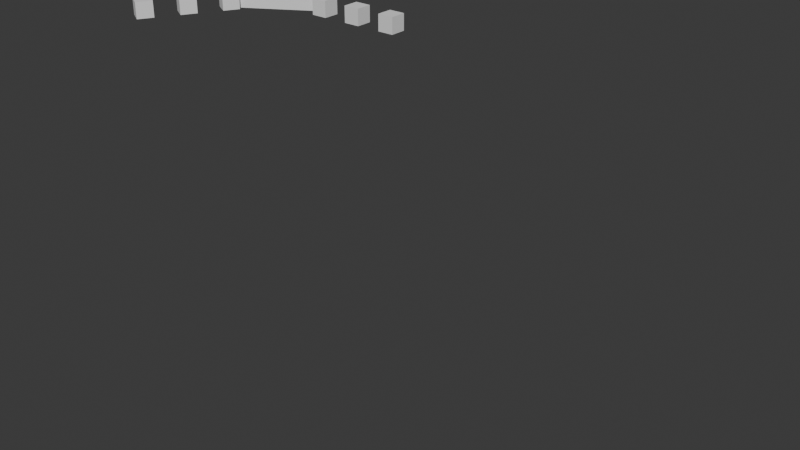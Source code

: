 # Source: simulation-test.blend  (saved by Blender 4.3.34; exported with 4.5.12 LTS)
import bpy
from mathutils import Matrix  # noqa: F401  (used for matrix-valued properties, if any)

bpy.ops.wm.read_factory_settings(use_empty=True)
scene = bpy.context.scene
scene.name = 'Scene'

# ---- collections
col_collection = bpy.data.collections.new('Collection'); scene.collection.children.link(col_collection)

# ---- materials (node trees are filled in below, after node groups)
mat_material = bpy.data.materials.new('Material')
mat_material.alpha_threshold = 0.0
mat_material.roughness = 0.5
mat_material.line_color = (0.0, 0.0, 0.0, 1.0)

# ---- material node trees
mat_material.use_nodes = True; mat_material.node_tree.nodes.clear()
_N = mat_material.node_tree.nodes; _L = mat_material.node_tree.links
n0 = _N.new('ShaderNodeOutputMaterial'); n0.name = 'Material Output'; n0.location = (300, 300)
n1 = _N.new('ShaderNodeBsdfPrincipled'); n1.name = 'Principled BSDF'; n1.location = (10, 300)
n1.inputs[3].default_value = 1.45
_L.new(n1.outputs[0], n0.inputs[0])
n0.is_active_output = True

# ---- world
world_world = bpy.data.worlds.new('World'); scene.world = world_world
world_world.use_nodes = True; world_world.node_tree.nodes.clear()
_N = world_world.node_tree.nodes; _L = world_world.node_tree.links
n0 = _N.new('ShaderNodeOutputWorld'); n0.name = 'World Output'; n0.location = (300, 300)
n1 = _N.new('ShaderNodeBackground'); n1.name = 'Background'; n1.location = (10, 300)
n1.inputs[0].default_value = (0.05088, 0.05088, 0.05088, 1.0)
_L.new(n1.outputs[0], n0.inputs[0])
n0.is_active_output = True
world_world.color = (0.05088, 0.05088, 0.05088)
world_world.sun_shadow_jitter_overblur = 0.0

# ---- meshes
me_cube = bpy.data.meshes.new('Cube')
me_cube.from_pydata([(1.0, 0.01895, 1.0), (1.0, 0.01895, -1.0), (1.0, -0.01895, 1.0), (1.0, -0.01895, -1.0), (-0.6463, 1.0, 1.0), (-0.6463, 1.0, -1.0), (-0.6463, -1.0, 1.0), (-0.6463, -1.0, -1.0)], [], [(0, 4, 6, 2), (3, 2, 6, 7), (7, 6, 4, 5), (5, 1, 3, 7), (1, 0, 2, 3), (5, 4, 0, 1)])
_uv = me_cube.uv_layers.new(name='UVMap')
_uv.uv.foreach_set('vector', [0.625, 0.5, 0.875, 0.5, 0.875, 0.75, 0.625, 0.75, 0.375, 0.75, 0.625, 0.75, 0.625, 1.0, 0.375, 1.0, 0.375, 0.0, 0.625, 0.0, 0.625, 0.25, 0.375, 0.25, 0.125, 0.5, 0.375, 0.5, 0.375, 0.75, 0.125, 0.75, 0.375, 0.5, 0.625, 0.5, 0.625, 0.75, 0.375, 0.75, 0.375, 0.25, 0.625, 0.25, 0.625, 0.5, 0.375, 0.5])
me_cube.materials.append(mat_material)
me_cube.use_mirror_vertex_groups = False
me_cube.update()
me_cube_004 = bpy.data.meshes.new('Cube.004')
me_cube_004.from_pydata([(-1.0, -1.0, -1.0), (-1.0, -1.0, 1.0), (-1.0, 1.0, -1.0), (-1.0, 1.0, 1.0), (1.0, -1.0, -1.0), (1.0, -1.0, 1.0), (1.0, 1.0, -1.0), (1.0, 1.0, 1.0)], [], [(0, 1, 3, 2), (2, 3, 7, 6), (6, 7, 5, 4), (4, 5, 1, 0), (2, 6, 4, 0), (7, 3, 1, 5)])
_uv = me_cube_004.uv_layers.new(name='UVMap')
_uv.uv.foreach_set('vector', [0.375, 0.0, 0.625, 0.0, 0.625, 0.25, 0.375, 0.25, 0.375, 0.25, 0.625, 0.25, 0.625, 0.5, 0.375, 0.5, 0.375, 0.5, 0.625, 0.5, 0.625, 0.75, 0.375, 0.75, 0.375, 0.75, 0.625, 0.75, 0.625, 1.0, 0.375, 1.0, 0.125, 0.5, 0.375, 0.5, 0.375, 0.75, 0.125, 0.75, 0.625, 0.5, 0.875, 0.5, 0.875, 0.75, 0.625, 0.75])
me_cube_004.update()
me_cube_005 = bpy.data.meshes.new('Cube.005')
me_cube_005.from_pydata([(-1.0, -1.0, -1.0), (-1.0, -1.0, 1.0), (-1.0, 1.0, -1.0), (-1.0, 1.0, 1.0), (1.0, -1.0, -1.0), (1.0, -1.0, 1.0), (1.0, 1.0, -1.0), (1.0, 1.0, 1.0)], [], [(0, 1, 3, 2), (2, 3, 7, 6), (6, 7, 5, 4), (4, 5, 1, 0), (2, 6, 4, 0), (7, 3, 1, 5)])
_uv = me_cube_005.uv_layers.new(name='UVMap')
_uv.uv.foreach_set('vector', [0.375, 0.0, 0.625, 0.0, 0.625, 0.25, 0.375, 0.25, 0.375, 0.25, 0.625, 0.25, 0.625, 0.5, 0.375, 0.5, 0.375, 0.5, 0.625, 0.5, 0.625, 0.75, 0.375, 0.75, 0.375, 0.75, 0.625, 0.75, 0.625, 1.0, 0.375, 1.0, 0.125, 0.5, 0.375, 0.5, 0.375, 0.75, 0.125, 0.75, 0.625, 0.5, 0.875, 0.5, 0.875, 0.75, 0.625, 0.75])
me_cube_005.update()
me_cube_006 = bpy.data.meshes.new('Cube.006')
me_cube_006.from_pydata([(-1.0, -1.0, -1.0), (-1.0, -1.0, 1.0), (-1.0, 1.0, -1.0), (-1.0, 1.0, 1.0), (1.0, -1.0, -1.0), (1.0, -1.0, 1.0), (1.0, 1.0, -1.0), (1.0, 1.0, 1.0)], [], [(0, 1, 3, 2), (2, 3, 7, 6), (6, 7, 5, 4), (4, 5, 1, 0), (2, 6, 4, 0), (7, 3, 1, 5)])
_uv = me_cube_006.uv_layers.new(name='UVMap')
_uv.uv.foreach_set('vector', [0.375, 0.0, 0.625, 0.0, 0.625, 0.25, 0.375, 0.25, 0.375, 0.25, 0.625, 0.25, 0.625, 0.5, 0.375, 0.5, 0.375, 0.5, 0.625, 0.5, 0.625, 0.75, 0.375, 0.75, 0.375, 0.75, 0.625, 0.75, 0.625, 1.0, 0.375, 1.0, 0.125, 0.5, 0.375, 0.5, 0.375, 0.75, 0.125, 0.75, 0.625, 0.5, 0.875, 0.5, 0.875, 0.75, 0.625, 0.75])
me_cube_006.update()
me_cube_007 = bpy.data.meshes.new('Cube.007')
me_cube_007.from_pydata([(-1.0, -1.0, -1.0), (-1.0, -1.0, 1.0), (-1.0, 1.0, -1.0), (-1.0, 1.0, 1.0), (1.0, -1.0, -1.0), (1.0, -1.0, 1.0), (1.0, 1.0, -1.0), (1.0, 1.0, 1.0)], [], [(0, 1, 3, 2), (2, 3, 7, 6), (6, 7, 5, 4), (4, 5, 1, 0), (2, 6, 4, 0), (7, 3, 1, 5)])
_uv = me_cube_007.uv_layers.new(name='UVMap')
_uv.uv.foreach_set('vector', [0.375, 0.0, 0.625, 0.0, 0.625, 0.25, 0.375, 0.25, 0.375, 0.25, 0.625, 0.25, 0.625, 0.5, 0.375, 0.5, 0.375, 0.5, 0.625, 0.5, 0.625, 0.75, 0.375, 0.75, 0.375, 0.75, 0.625, 0.75, 0.625, 1.0, 0.375, 1.0, 0.125, 0.5, 0.375, 0.5, 0.375, 0.75, 0.125, 0.75, 0.625, 0.5, 0.875, 0.5, 0.875, 0.75, 0.625, 0.75])
me_cube_007.update()
me_cube_008 = bpy.data.meshes.new('Cube.008')
me_cube_008.from_pydata([(-1.0, -1.0, -1.0), (-1.0, -1.0, 1.0), (-1.0, 1.0, -1.0), (-1.0, 1.0, 1.0), (1.0, -1.0, -1.0), (1.0, -1.0, 1.0), (1.0, 1.0, -1.0), (1.0, 1.0, 1.0)], [], [(0, 1, 3, 2), (2, 3, 7, 6), (6, 7, 5, 4), (4, 5, 1, 0), (2, 6, 4, 0), (7, 3, 1, 5)])
_uv = me_cube_008.uv_layers.new(name='UVMap')
_uv.uv.foreach_set('vector', [0.375, 0.0, 0.625, 0.0, 0.625, 0.25, 0.375, 0.25, 0.375, 0.25, 0.625, 0.25, 0.625, 0.5, 0.375, 0.5, 0.375, 0.5, 0.625, 0.5, 0.625, 0.75, 0.375, 0.75, 0.375, 0.75, 0.625, 0.75, 0.625, 1.0, 0.375, 1.0, 0.125, 0.5, 0.375, 0.5, 0.375, 0.75, 0.125, 0.75, 0.625, 0.5, 0.875, 0.5, 0.875, 0.75, 0.625, 0.75])
me_cube_008.update()
me_cube_009 = bpy.data.meshes.new('Cube.009')
me_cube_009.from_pydata([(-1.0, -1.0, -1.0), (-1.0, -1.0, 1.0), (-1.0, 1.0, -1.0), (-1.0, 1.0, 1.0), (1.0, -1.0, -1.0), (1.0, -1.0, 1.0), (1.0, 1.0, -1.0), (1.0, 1.0, 1.0)], [], [(0, 1, 3, 2), (2, 3, 7, 6), (6, 7, 5, 4), (4, 5, 1, 0), (2, 6, 4, 0), (7, 3, 1, 5)])
_uv = me_cube_009.uv_layers.new(name='UVMap')
_uv.uv.foreach_set('vector', [0.375, 0.0, 0.625, 0.0, 0.625, 0.25, 0.375, 0.25, 0.375, 0.25, 0.625, 0.25, 0.625, 0.5, 0.375, 0.5, 0.375, 0.5, 0.625, 0.5, 0.625, 0.75, 0.375, 0.75, 0.375, 0.75, 0.625, 0.75, 0.625, 1.0, 0.375, 1.0, 0.125, 0.5, 0.375, 0.5, 0.375, 0.75, 0.125, 0.75, 0.625, 0.5, 0.875, 0.5, 0.875, 0.75, 0.625, 0.75])
me_cube_009.update()
me_cube_010 = bpy.data.meshes.new('Cube.010')
me_cube_010.from_pydata([(-1.0, -1.0, -1.0), (-1.0, -1.0, 1.0), (-1.0, 1.0, -1.0), (-1.0, 1.0, 1.0), (1.0, -1.0, -1.0), (1.0, -1.0, 1.0), (1.0, 1.0, -1.0), (1.0, 1.0, 1.0)], [], [(0, 1, 3, 2), (2, 3, 7, 6), (6, 7, 5, 4), (4, 5, 1, 0), (2, 6, 4, 0), (7, 3, 1, 5)])
_uv = me_cube_010.uv_layers.new(name='UVMap')
_uv.uv.foreach_set('vector', [0.375, 0.0, 0.625, 0.0, 0.625, 0.25, 0.375, 0.25, 0.375, 0.25, 0.625, 0.25, 0.625, 0.5, 0.375, 0.5, 0.375, 0.5, 0.625, 0.5, 0.625, 0.75, 0.375, 0.75, 0.375, 0.75, 0.625, 0.75, 0.625, 1.0, 0.375, 1.0, 0.125, 0.5, 0.375, 0.5, 0.375, 0.75, 0.125, 0.75, 0.625, 0.5, 0.875, 0.5, 0.875, 0.75, 0.625, 0.75])
me_cube_010.update()
me_cube_011 = bpy.data.meshes.new('Cube.011')
me_cube_011.from_pydata([(-1.0, -1.0, -1.0), (-1.0, -1.0, 1.0), (-1.0, 1.0, -1.0), (-1.0, 1.0, 1.0), (1.0, -1.0, -1.0), (1.0, -1.0, 1.0), (1.0, 1.0, -1.0), (1.0, 1.0, 1.0)], [], [(0, 1, 3, 2), (2, 3, 7, 6), (6, 7, 5, 4), (4, 5, 1, 0), (2, 6, 4, 0), (7, 3, 1, 5)])
_uv = me_cube_011.uv_layers.new(name='UVMap')
_uv.uv.foreach_set('vector', [0.375, 0.0, 0.625, 0.0, 0.625, 0.25, 0.375, 0.25, 0.375, 0.25, 0.625, 0.25, 0.625, 0.5, 0.375, 0.5, 0.375, 0.5, 0.625, 0.5, 0.625, 0.75, 0.375, 0.75, 0.375, 0.75, 0.625, 0.75, 0.625, 1.0, 0.375, 1.0, 0.125, 0.5, 0.375, 0.5, 0.375, 0.75, 0.125, 0.75, 0.625, 0.5, 0.875, 0.5, 0.875, 0.75, 0.625, 0.75])
me_cube_011.update()
me_cube_012 = bpy.data.meshes.new('Cube.012')
me_cube_012.from_pydata([(-1.0, -1.0, -1.0), (-1.0, -1.0, 1.0), (-1.0, 1.0, -1.0), (-1.0, 1.0, 1.0), (1.0, -1.0, -1.0), (1.0, -1.0, 1.0), (1.0, 1.0, -1.0), (1.0, 1.0, 1.0)], [], [(0, 1, 3, 2), (2, 3, 7, 6), (6, 7, 5, 4), (4, 5, 1, 0), (2, 6, 4, 0), (7, 3, 1, 5)])
_uv = me_cube_012.uv_layers.new(name='UVMap')
_uv.uv.foreach_set('vector', [0.375, 0.0, 0.625, 0.0, 0.625, 0.25, 0.375, 0.25, 0.375, 0.25, 0.625, 0.25, 0.625, 0.5, 0.375, 0.5, 0.375, 0.5, 0.625, 0.5, 0.625, 0.75, 0.375, 0.75, 0.375, 0.75, 0.625, 0.75, 0.625, 1.0, 0.375, 1.0, 0.125, 0.5, 0.375, 0.5, 0.375, 0.75, 0.125, 0.75, 0.625, 0.5, 0.875, 0.5, 0.875, 0.75, 0.625, 0.75])
me_cube_012.update()

# ---- objects
ob_constraint_002 = bpy.data.objects.new('Constraint.002', None)
ob_constraint_003 = bpy.data.objects.new('Constraint.003', None)
ob_constraint_004 = bpy.data.objects.new('Constraint.004', None)
ob_constraint_005 = bpy.data.objects.new('Constraint.005', None)
ob_constraint_007 = bpy.data.objects.new('Constraint.007', None)
ob_constraint_008 = bpy.data.objects.new('Constraint.008', None)
ob_constraint_001 = bpy.data.objects.new('Constraint.001', None)
ob_slider = bpy.data.objects.new('slider', None)
ob_constraint = bpy.data.objects.new('Constraint', None)
ob_cube = bpy.data.objects.new('Cube', me_cube)
ob_cube_004 = bpy.data.objects.new('Cube.004', me_cube_004)
ob_cube_005 = bpy.data.objects.new('Cube.005', me_cube_005)
ob_cube_006 = bpy.data.objects.new('Cube.006', me_cube_006)
ob_cube_007 = bpy.data.objects.new('Cube.007', me_cube_007)
ob_cube_008 = bpy.data.objects.new('Cube.008', me_cube_008)
ob_cube_009 = bpy.data.objects.new('Cube.009', me_cube_009)
ob_cube_001 = bpy.data.objects.new('Cube.001', me_cube_010)
ob_cube_002 = bpy.data.objects.new('Cube.002', me_cube_011)
ob_cube_003 = bpy.data.objects.new('Cube.003', me_cube_012)

# ---- transforms, parenting, visibility, modifiers, constraints
ob_constraint_002.location = (-1.401, 2.426, 10.0)
ob_constraint_002.rotation_euler = (0.0, -0.0, 2.094)
ob_constraint_002.empty_display_type = 'ARROWS'
ob_constraint_003.location = (-0.9005, 1.56, 10.0)
ob_constraint_003.rotation_euler = (0.0, -0.0, 2.094)
ob_constraint_003.empty_display_type = 'ARROWS'
ob_constraint_004.location = (-1.401, -2.426, 10.0)
ob_constraint_004.rotation_euler = (0.0, -0.0, -2.094)
ob_constraint_004.empty_display_type = 'ARROWS'
ob_constraint_005.location = (-0.9005, -1.56, 10.0)
ob_constraint_005.rotation_euler = (0.0, -0.0, -2.094)
ob_constraint_005.empty_display_type = 'ARROWS'
ob_constraint_007.location = (-0.2724, 0.5634, 10.0)
ob_constraint_007.empty_display_type = 'ARROWS'
ob_constraint_008.location = (-0.2724, -0.5634, 10.0)
ob_constraint_008.empty_display_type = 'ARROWS'
ob_constraint_001.location = (2.96, -0.0916, 10.0)
ob_constraint_001.empty_display_type = 'ARROWS'
ob_slider.location = (1.96, -0.0916, 10.0)
ob_slider.empty_display_type = 'ARROWS'
ob_constraint.location = (0.7827, -0.0458, 10.0)
ob_constraint.empty_display_type = 'ARROWS'
ob_cube.location = (0.1058, 0.0, 10.0)
ob_cube.scale = (1.0, 1.0, 0.2)
ob_cube.lock_rotations_4d = False
ob_cube.empty_display_type = 'ARROWS'
ob_cube.lineart.crease_threshold = 0.0
ob_cube_004.location = (-1.651, 2.859, 10.0)
ob_cube_004.rotation_euler = (0.0, -0.0, 2.094)
ob_cube_004.scale = (0.2, 0.2, 0.2)
ob_cube_005.location = (-1.151, 1.993, 10.0)
ob_cube_005.rotation_euler = (0.0, -0.0, 2.094)
ob_cube_005.scale = (0.2, 0.2, 0.2)
ob_cube_006.location = (-0.6505, 1.127, 10.0)
ob_cube_006.rotation_euler = (0.0, -0.0, 2.094)
ob_cube_006.scale = (0.2, 0.2, 0.2)
ob_cube_007.location = (-1.651, -2.859, 10.0)
ob_cube_007.rotation_euler = (0.0, 0.0, -2.094)
ob_cube_007.scale = (0.2, 0.2, 0.2)
ob_cube_008.location = (-1.151, -1.993, 10.0)
ob_cube_008.rotation_euler = (0.0, -0.0, -2.094)
ob_cube_008.scale = (0.2, 0.2, 0.2)
ob_cube_009.location = (-0.6505, -1.127, 10.0)
ob_cube_009.rotation_euler = (0.0, -0.0, -2.094)
ob_cube_009.scale = (0.2, 0.2, 0.2)
ob_cube_001.location = (3.46, -0.0916, 10.0)
ob_cube_001.scale = (0.2, 0.2, 0.2)
ob_cube_002.location = (2.46, -0.0916, 10.0)
ob_cube_002.scale = (0.2, 0.2, 0.2)
ob_cube_003.location = (1.46, -0.0916, 10.0)
ob_cube_003.scale = (0.2, 0.2, 0.2)

# ---- collection membership
scene.collection.objects.link(ob_constraint_002)
scene.collection.objects.link(ob_constraint_003)
scene.collection.objects.link(ob_constraint_004)
scene.collection.objects.link(ob_constraint_005)
scene.collection.objects.link(ob_constraint_007)
scene.collection.objects.link(ob_constraint_008)
scene.collection.objects.link(ob_constraint_001)
scene.collection.objects.link(ob_slider)
scene.collection.objects.link(ob_constraint)
col_collection.objects.link(ob_cube)
col_collection.objects.link(ob_cube_004)
col_collection.objects.link(ob_cube_005)
col_collection.objects.link(ob_cube_006)
col_collection.objects.link(ob_cube_007)
col_collection.objects.link(ob_cube_008)
col_collection.objects.link(ob_cube_009)
col_collection.objects.link(ob_cube_001)
col_collection.objects.link(ob_cube_002)
col_collection.objects.link(ob_cube_003)

# ---- scene / render settings (as saved in the file)
scene.frame_start = 1; scene.frame_end = 250; scene.frame_set(210)
scene.render.engine = 'BLENDER_EEVEE_NEXT'
bpy.context.view_layer.update()

# ---- added for rendering (the .blend has no active camera and no usable light): camera, sun
cam_auto = bpy.data.cameras.new('AutoCamera')
cam_auto.lens = 50.0
cam_auto.sensor_width = 36.0
cam_auto.clip_end = 1000.0
ob_auto_camera = bpy.data.objects.new('AutoCamera', cam_auto)
scene.collection.objects.link(ob_auto_camera)
ob_auto_camera.location = (18.873, -18.2819, 17.1879)
ob_auto_camera.rotation_euler = (1.09748, -7.21219e-08, 0.694738)
scene.camera = ob_auto_camera
light_auto_sun = bpy.data.lights.new('AutoSun', 'SUN')
light_auto_sun.energy = 3.0
light_auto_sun.angle = 0.0523599
ob_auto_sun = bpy.data.objects.new('AutoSun', light_auto_sun)
scene.collection.objects.link(ob_auto_sun)
ob_auto_sun.rotation_euler = (0.872665, 0.174533, 0.523599)
bpy.context.view_layer.update()
